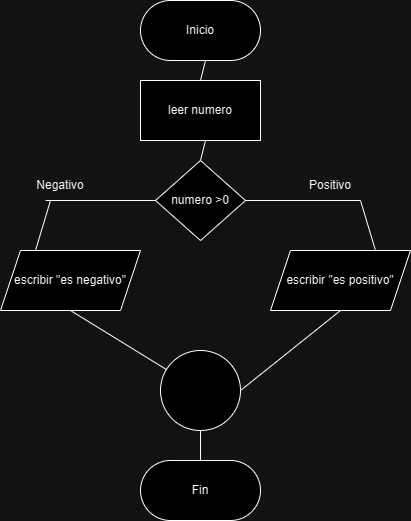

The diagram above was exported from draw.io. Its source (the exported page's mxGraphModel, read from the mxfile embedded in the PNG):
<mxGraphModel dx="1072" dy="481" grid="1" gridSize="10" guides="1" tooltips="1" connect="1" arrows="1" fold="1" page="1" pageScale="1" pageWidth="827" pageHeight="1169" math="0" shadow="0">
  <root>
    <mxCell id="0" />
    <mxCell id="1" parent="0" />
    <mxCell id="Pa70n-n56Fn_RI4t0_NO-1" value="Inicio" style="rounded=1;whiteSpace=wrap;html=1;arcSize=50;" vertex="1" parent="1">
      <mxGeometry x="340" y="40" width="120" height="60" as="geometry" />
    </mxCell>
    <mxCell id="Pa70n-n56Fn_RI4t0_NO-2" value="leer numero" style="rounded=0;whiteSpace=wrap;html=1;" vertex="1" parent="1">
      <mxGeometry x="340" y="120" width="120" height="60" as="geometry" />
    </mxCell>
    <mxCell id="Pa70n-n56Fn_RI4t0_NO-4" value="numero &amp;gt;0" style="rhombus;whiteSpace=wrap;html=1;" vertex="1" parent="1">
      <mxGeometry x="355" y="200" width="90" height="80" as="geometry" />
    </mxCell>
    <mxCell id="Pa70n-n56Fn_RI4t0_NO-5" value="Positivo" style="text;html=1;strokeColor=none;fillColor=none;align=center;verticalAlign=middle;whiteSpace=wrap;rounded=0;" vertex="1" parent="1">
      <mxGeometry x="500" y="210" width="60" height="30" as="geometry" />
    </mxCell>
    <mxCell id="Pa70n-n56Fn_RI4t0_NO-6" value="Negativo" style="text;html=1;strokeColor=none;fillColor=none;align=center;verticalAlign=middle;whiteSpace=wrap;rounded=0;" vertex="1" parent="1">
      <mxGeometry x="230" y="210" width="60" height="30" as="geometry" />
    </mxCell>
    <mxCell id="Pa70n-n56Fn_RI4t0_NO-8" value="escribir &quot;es negativo&quot;" style="shape=parallelogram;perimeter=parallelogramPerimeter;whiteSpace=wrap;html=1;fixedSize=1;" vertex="1" parent="1">
      <mxGeometry x="200" y="290" width="140" height="60" as="geometry" />
    </mxCell>
    <mxCell id="Pa70n-n56Fn_RI4t0_NO-9" value="escribir &quot;es positivo&quot;" style="shape=parallelogram;perimeter=parallelogramPerimeter;whiteSpace=wrap;html=1;fixedSize=1;" vertex="1" parent="1">
      <mxGeometry x="470" y="290" width="140" height="60" as="geometry" />
    </mxCell>
    <mxCell id="Pa70n-n56Fn_RI4t0_NO-10" value="" style="endArrow=none;html=1;rounded=0;exitX=0.5;exitY=1;exitDx=0;exitDy=0;" edge="1" parent="1" source="Pa70n-n56Fn_RI4t0_NO-8" target="Pa70n-n56Fn_RI4t0_NO-11">
      <mxGeometry width="50" height="50" relative="1" as="geometry">
        <mxPoint x="390" y="280" as="sourcePoint" />
        <mxPoint x="440" y="230" as="targetPoint" />
      </mxGeometry>
    </mxCell>
    <mxCell id="Pa70n-n56Fn_RI4t0_NO-11" value="" style="ellipse;whiteSpace=wrap;html=1;aspect=fixed;" vertex="1" parent="1">
      <mxGeometry x="360" y="390" width="80" height="80" as="geometry" />
    </mxCell>
    <mxCell id="Pa70n-n56Fn_RI4t0_NO-12" value="" style="endArrow=none;html=1;rounded=0;entryX=0.5;entryY=1;entryDx=0;entryDy=0;" edge="1" parent="1" target="Pa70n-n56Fn_RI4t0_NO-9">
      <mxGeometry width="50" height="50" relative="1" as="geometry">
        <mxPoint x="440" y="430" as="sourcePoint" />
        <mxPoint x="490" y="380" as="targetPoint" />
      </mxGeometry>
    </mxCell>
    <mxCell id="Pa70n-n56Fn_RI4t0_NO-13" value="" style="endArrow=none;html=1;rounded=0;exitX=0.5;exitY=0;exitDx=0;exitDy=0;" edge="1" parent="1" source="Pa70n-n56Fn_RI4t0_NO-2">
      <mxGeometry width="50" height="50" relative="1" as="geometry">
        <mxPoint x="355" y="150" as="sourcePoint" />
        <mxPoint x="405" y="100" as="targetPoint" />
      </mxGeometry>
    </mxCell>
    <mxCell id="Pa70n-n56Fn_RI4t0_NO-14" value="" style="endArrow=none;html=1;rounded=0;exitX=0.5;exitY=0;exitDx=0;exitDy=0;" edge="1" parent="1" source="Pa70n-n56Fn_RI4t0_NO-4">
      <mxGeometry width="50" height="50" relative="1" as="geometry">
        <mxPoint x="355" y="230" as="sourcePoint" />
        <mxPoint x="405" y="180" as="targetPoint" />
      </mxGeometry>
    </mxCell>
    <mxCell id="Pa70n-n56Fn_RI4t0_NO-15" value="" style="endArrow=none;html=1;rounded=0;exitX=0.25;exitY=1;exitDx=0;exitDy=0;" edge="1" parent="1" source="Pa70n-n56Fn_RI4t0_NO-6">
      <mxGeometry width="50" height="50" relative="1" as="geometry">
        <mxPoint x="305" y="290" as="sourcePoint" />
        <mxPoint x="355" y="240" as="targetPoint" />
      </mxGeometry>
    </mxCell>
    <mxCell id="Pa70n-n56Fn_RI4t0_NO-16" value="" style="endArrow=none;html=1;rounded=0;entryX=1;entryY=1;entryDx=0;entryDy=0;" edge="1" parent="1" target="Pa70n-n56Fn_RI4t0_NO-5">
      <mxGeometry width="50" height="50" relative="1" as="geometry">
        <mxPoint x="445" y="240" as="sourcePoint" />
        <mxPoint x="495" y="190" as="targetPoint" />
      </mxGeometry>
    </mxCell>
    <mxCell id="Pa70n-n56Fn_RI4t0_NO-17" value="" style="endArrow=none;html=1;rounded=0;exitX=0.25;exitY=0;exitDx=0;exitDy=0;" edge="1" parent="1" source="Pa70n-n56Fn_RI4t0_NO-8">
      <mxGeometry width="50" height="50" relative="1" as="geometry">
        <mxPoint x="200" y="290" as="sourcePoint" />
        <mxPoint x="250" y="240" as="targetPoint" />
      </mxGeometry>
    </mxCell>
    <mxCell id="Pa70n-n56Fn_RI4t0_NO-18" value="" style="endArrow=none;html=1;rounded=0;exitX=0.75;exitY=0;exitDx=0;exitDy=0;" edge="1" parent="1" source="Pa70n-n56Fn_RI4t0_NO-9">
      <mxGeometry width="50" height="50" relative="1" as="geometry">
        <mxPoint x="510" y="290" as="sourcePoint" />
        <mxPoint x="560" y="240" as="targetPoint" />
      </mxGeometry>
    </mxCell>
    <mxCell id="Pa70n-n56Fn_RI4t0_NO-19" value="Fin" style="rounded=1;whiteSpace=wrap;html=1;arcSize=50;" vertex="1" parent="1">
      <mxGeometry x="340" y="500" width="120" height="60" as="geometry" />
    </mxCell>
    <mxCell id="Pa70n-n56Fn_RI4t0_NO-20" value="" style="endArrow=none;html=1;rounded=0;exitX=0.5;exitY=0;exitDx=0;exitDy=0;" edge="1" parent="1" source="Pa70n-n56Fn_RI4t0_NO-19">
      <mxGeometry width="50" height="50" relative="1" as="geometry">
        <mxPoint x="350" y="520" as="sourcePoint" />
        <mxPoint x="400" y="470" as="targetPoint" />
      </mxGeometry>
    </mxCell>
  </root>
</mxGraphModel>